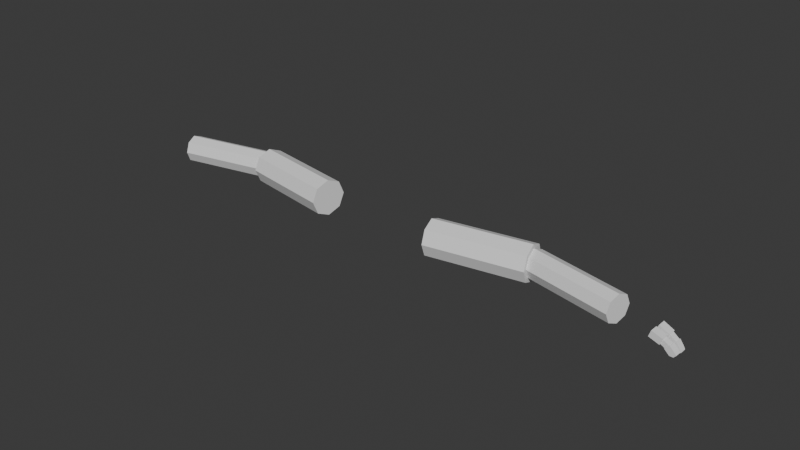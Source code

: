 # Source: NewRig2.blend  (saved by Blender 5.1.30; exported with 4.5.12 LTS)
import bpy
from mathutils import Matrix  # noqa: F401  (used for matrix-valued properties, if any)

bpy.ops.wm.read_factory_settings(use_empty=True)
scene = bpy.context.scene
scene.name = 'Scene'

# ---- collections
col_collection = bpy.data.collections.new('Collection'); scene.collection.children.link(col_collection)
col_export = bpy.data.collections.new('Export'); scene.collection.children.link(col_export)

# ---- world
world_world = bpy.data.worlds.new('World'); scene.world = world_world
world_world.use_nodes = True; world_world.node_tree.nodes.clear()
_N = world_world.node_tree.nodes; _L = world_world.node_tree.links
n0 = _N.new('ShaderNodeOutputWorld'); n0.name = 'World Output'; n0.location = (200, 100)
n1 = _N.new('ShaderNodeBackground'); n1.name = 'Background'; n1.location = (-200, 100)
n1.inputs[0].default_value = (0.05088, 0.05088, 0.05088, 1.0)
_L.new(n1.outputs[0], n0.inputs[0])
n0.is_active_output = True
world_world.color = (0.05088, 0.05088, 0.05088)
world_world.sun_shadow_jitter_overblur = 0.0

# ---- meshes
me_cylinder = bpy.data.meshes.new('Cylinder')
me_cylinder.from_pydata([(-3.27e-09, 0.05735, -0.154), (-3.27e-09, 0.05735, 0.154), (0.04055, 0.04055, -0.154), (0.04055, 0.04055, 0.154), (0.05735, -1.12e-08, -0.154), (0.05735, 7.244e-09, 0.154), (0.04055, -0.04055, -0.154), (0.04055, -0.04055, 0.154), (-6.715e-09, -0.05735, -0.154), (-6.715e-09, -0.05735, 0.154), (-0.04055, -0.04055, -0.154), (-0.04055, -0.04055, 0.154), (-0.05735, -7.244e-09, -0.154), (-0.05735, 1.12e-08, 0.154), (-0.04055, 0.04055, -0.154), (-0.04055, 0.04055, 0.154)], [], [(0, 1, 3, 2), (2, 3, 5, 4), (4, 5, 7, 6), (6, 7, 9, 8), (8, 9, 11, 10), (10, 11, 13, 12), (3, 1, 15, 13, 11, 9, 7, 5), (12, 13, 15, 14), (14, 15, 1, 0), (0, 2, 4, 6, 8, 10, 12, 14)])
_uv = me_cylinder.uv_layers.new(name='UVMap')
_uv.uv.foreach_set('vector', [1.0, 0.5, 1.0, 1.0, 0.875, 1.0, 0.875, 0.5, 0.875, 0.5, 0.875, 1.0, 0.75, 1.0, 0.75, 0.5, 0.75, 0.5, 0.75, 1.0, 0.625, 1.0, 0.625, 0.5, 0.625, 0.5, 0.625, 1.0, 0.5, 1.0, 0.5, 0.5, 0.5, 0.5, 0.5, 1.0, 0.375, 1.0, 0.375, 0.5, 0.375, 0.5, 0.375, 1.0, 0.25, 1.0, 0.25, 0.5, 0.4197, 0.4197, 0.25, 0.49, 0.08029, 0.4197, 0.01, 0.25, 0.08029, 0.08029, 0.25, 0.01, 0.4197, 0.08029, 0.49, 0.25, 0.25, 0.5, 0.25, 1.0, 0.125, 1.0, 0.125, 0.5, 0.125, 0.5, 0.125, 1.0, 0.0, 1.0, 0.0, 0.5, 0.75, 0.49, 0.9197, 0.4197, 0.99, 0.25, 0.9197, 0.08029, 0.75, 0.01, 0.5803, 0.08029, 0.51, 0.25, 0.5803, 0.4197])
me_cylinder.update()
me_cylinder_001 = bpy.data.meshes.new('Cylinder.001')
me_cylinder_001.from_pydata([(-3.161e-08, 0.04334, -0.1503), (-3.161e-08, 0.04334, 0.1503), (0.03064, 0.03064, -0.1503), (0.03064, 0.03064, 0.1503), (0.04334, -9.809e-09, -0.1503), (0.04334, -4.631e-10, 0.1503), (0.03064, -0.03064, -0.1503), (0.03064, -0.03064, 0.1503), (-3.421e-08, -0.04334, -0.1503), (-3.421e-08, -0.04334, 0.1503), (-0.03064, -0.03064, -0.1503), (-0.03064, -0.03064, 0.1503), (-0.04334, -6.82e-09, -0.1503), (-0.04334, 2.525e-09, 0.1503), (-0.03064, 0.03064, -0.1503), (-0.03064, 0.03064, 0.1503)], [], [(0, 1, 3, 2), (2, 3, 5, 4), (4, 5, 7, 6), (6, 7, 9, 8), (8, 9, 11, 10), (10, 11, 13, 12), (3, 1, 15, 13, 11, 9, 7, 5), (12, 13, 15, 14), (14, 15, 1, 0), (0, 2, 4, 6, 8, 10, 12, 14)])
_uv = me_cylinder_001.uv_layers.new(name='UVMap')
_uv.uv.foreach_set('vector', [1.0, 0.5, 1.0, 1.0, 0.875, 1.0, 0.875, 0.5, 0.875, 0.5, 0.875, 1.0, 0.75, 1.0, 0.75, 0.5, 0.75, 0.5, 0.75, 1.0, 0.625, 1.0, 0.625, 0.5, 0.625, 0.5, 0.625, 1.0, 0.5, 1.0, 0.5, 0.5, 0.5, 0.5, 0.5, 1.0, 0.375, 1.0, 0.375, 0.5, 0.375, 0.5, 0.375, 1.0, 0.25, 1.0, 0.25, 0.5, 0.4197, 0.4197, 0.25, 0.49, 0.08029, 0.4197, 0.01, 0.25, 0.08029, 0.08029, 0.25, 0.01, 0.4197, 0.08029, 0.49, 0.25, 0.25, 0.5, 0.25, 1.0, 0.125, 1.0, 0.125, 0.5, 0.125, 0.5, 0.125, 1.0, 0.0, 1.0, 0.0, 0.5, 0.75, 0.49, 0.9197, 0.4197, 0.99, 0.25, 0.9197, 0.08029, 0.75, 0.01, 0.5803, 0.08029, 0.51, 0.25, 0.5803, 0.4197])
me_cylinder_001.update()
me_cube_001 = bpy.data.meshes.new('Cube.001')
me_cube_001.from_pydata([(-0.02911, -0.01216, -0.01024), (-0.02911, -0.01216, 0.01024), (-0.02911, 0.01216, -0.01024), (-0.02911, 0.01216, 0.01024), (0.004606, -0.01216, -0.01024), (0.004606, -0.01216, 0.01024), (0.004606, 0.01216, -0.01024), (0.004606, 0.01216, 0.01024)], [], [(0, 1, 3, 2), (2, 3, 7, 6), (6, 7, 5, 4), (4, 5, 1, 0), (2, 6, 4, 0), (7, 3, 1, 5)])
_uv = me_cube_001.uv_layers.new(name='UVMap')
_uv.uv.foreach_set('vector', [0.375, 0.0, 0.625, 0.0, 0.625, 0.25, 0.375, 0.25, 0.375, 0.25, 0.625, 0.25, 0.6575, 0.4675, 0.3425, 0.4675, 0.3425, 0.4675, 0.6575, 0.4675, 0.6575, 0.7825, 0.3425, 0.7825, 0.3425, 0.7825, 0.6575, 0.7825, 0.625, 1.0, 0.375, 1.0, 0.125, 0.5, 0.3425, 0.4675, 0.3425, 0.7825, 0.125, 0.75, 0.6575, 0.4675, 0.875, 0.5, 0.875, 0.75, 0.6575, 0.7825])
me_cube_001.update()
me_cube_002 = bpy.data.meshes.new('Cube.002')
me_cube_002.from_pydata([(-0.01832, -0.009058, -0.007636), (-0.01832, -0.009047, 0.007625), (-0.01833, 0.00906, -0.007625), (-0.01833, 0.009071, 0.007637), (0.00568, -0.009071, -0.007637), (0.00568, -0.00906, 0.007625), (0.005672, 0.009047, -0.007625), (0.005672, 0.009058, 0.007636)], [], [(0, 1, 3, 2), (2, 3, 7, 6), (6, 7, 5, 4), (4, 5, 1, 0), (2, 6, 4, 0), (7, 3, 1, 5)])
_uv = me_cube_002.uv_layers.new(name='UVMap')
_uv.uv.foreach_set('vector', [0.375, 0.0, 0.625, 0.0, 0.625, 0.25, 0.375, 0.25, 0.375, 0.25, 0.625, 0.25, 0.625, 0.5, 0.375, 0.5, 0.375, 0.5, 0.625, 0.5, 0.625, 0.75, 0.375, 0.75, 0.375, 0.75, 0.625, 0.75, 0.625, 1.0, 0.375, 1.0, 0.125, 0.5, 0.375, 0.5, 0.375, 0.75, 0.125, 0.75, 0.625, 0.5, 0.875, 0.5, 0.875, 0.75, 0.625, 0.75])
me_cube_002.update()
me_cube_003 = bpy.data.meshes.new('Cube.003')
me_cube_003.from_pydata([(-0.02112, -0.01037, -0.008756), (-0.02112, -0.01034, 0.01038), (-0.02114, 0.01039, -0.008728), (-0.02114, 0.01042, 0.01041), (0.00768, -0.0104, -0.001314), (0.00768, -0.01038, 0.008728), (0.007654, 0.01036, -0.001286), (0.007654, 0.01037, 0.008756), (-0.0006612, 0.01036, -0.008728), (-0.0006614, 0.01039, 0.01002), (-0.0006354, -0.0104, -0.008757), (-0.0006356, -0.01037, 0.00999)], [], [(0, 1, 3, 2), (8, 9, 7, 6), (6, 7, 5, 4), (10, 11, 1, 0), (8, 6, 4, 10), (9, 3, 1, 11), (7, 9, 11, 5), (2, 8, 10, 0), (4, 5, 11, 10), (2, 3, 9, 8)])
_uv = me_cube_003.uv_layers.new(name='UVMap')
_uv.uv.foreach_set('vector', [0.375, 0.0, 0.6486, 0.0, 0.6486, 0.25, 0.375, 0.25, 0.375, 0.4257, 0.625, 0.4257, 0.625, 0.5, 0.4814, 0.5, 0.4814, 0.5, 0.625, 0.5, 0.625, 0.75, 0.4814, 0.75, 0.375, 0.8243, 0.625, 0.8243, 0.6486, 1.0, 0.375, 1.0, 0.3007, 0.5, 0.4814, 0.5, 0.4814, 0.75, 0.3007, 0.75, 0.6993, 0.5, 0.875, 0.5, 0.875, 0.75, 0.6993, 0.75, 0.625, 0.5, 0.6993, 0.5, 0.6993, 0.75, 0.625, 0.75, 0.125, 0.5, 0.3007, 0.5, 0.3007, 0.75, 0.125, 0.75, 0.4814, 0.75, 0.625, 0.75, 0.625, 0.8243, 0.375, 0.8243, 0.375, 0.25, 0.6486, 0.25, 0.625, 0.4257, 0.375, 0.4257])
me_cube_003.update()
me_cube_004 = bpy.data.meshes.new('Cube.004')
me_cube_004.from_pydata([(-0.02911, -0.01216, -0.01024), (-0.02911, -0.01216, 0.01024), (-0.02911, 0.01216, -0.01024), (-0.02911, 0.01216, 0.01024), (0.004606, -0.01216, -0.01024), (0.004606, -0.01216, 0.01024), (0.004606, 0.01216, -0.01024), (0.004606, 0.01216, 0.01024)], [], [(0, 1, 3, 2), (2, 3, 7, 6), (6, 7, 5, 4), (4, 5, 1, 0), (2, 6, 4, 0), (7, 3, 1, 5)])
_uv = me_cube_004.uv_layers.new(name='UVMap')
_uv.uv.foreach_set('vector', [0.375, 0.0, 0.625, 0.0, 0.625, 0.25, 0.375, 0.25, 0.375, 0.25, 0.625, 0.25, 0.6575, 0.4675, 0.3425, 0.4675, 0.3425, 0.4675, 0.6575, 0.4675, 0.6575, 0.7825, 0.3425, 0.7825, 0.3425, 0.7825, 0.6575, 0.7825, 0.625, 1.0, 0.375, 1.0, 0.125, 0.5, 0.3425, 0.4675, 0.3425, 0.7825, 0.125, 0.75, 0.6575, 0.4675, 0.875, 0.5, 0.875, 0.75, 0.6575, 0.7825])
me_cube_004.update()
me_cube_005 = bpy.data.meshes.new('Cube.005')
me_cube_005.from_pydata([(-0.01832, -0.009058, -0.007636), (-0.01832, -0.009047, 0.007625), (-0.01833, 0.00906, -0.007625), (-0.01833, 0.009071, 0.007637), (0.00568, -0.009071, -0.007637), (0.00568, -0.00906, 0.007625), (0.005672, 0.009047, -0.007625), (0.005672, 0.009058, 0.007636)], [], [(0, 1, 3, 2), (2, 3, 7, 6), (6, 7, 5, 4), (4, 5, 1, 0), (2, 6, 4, 0), (7, 3, 1, 5)])
_uv = me_cube_005.uv_layers.new(name='UVMap')
_uv.uv.foreach_set('vector', [0.375, 0.0, 0.625, 0.0, 0.625, 0.25, 0.375, 0.25, 0.375, 0.25, 0.625, 0.25, 0.625, 0.5, 0.375, 0.5, 0.375, 0.5, 0.625, 0.5, 0.625, 0.75, 0.375, 0.75, 0.375, 0.75, 0.625, 0.75, 0.625, 1.0, 0.375, 1.0, 0.125, 0.5, 0.375, 0.5, 0.375, 0.75, 0.125, 0.75, 0.625, 0.5, 0.875, 0.5, 0.875, 0.75, 0.625, 0.75])
me_cube_005.update()
me_cube_006 = bpy.data.meshes.new('Cube.006')
me_cube_006.from_pydata([(-0.02112, -0.01037, -0.008756), (-0.02112, -0.01034, 0.01038), (-0.02114, 0.01039, -0.008728), (-0.02114, 0.01042, 0.01041), (0.00768, -0.0104, -0.001314), (0.00768, -0.01038, 0.008728), (0.007654, 0.01036, -0.001286), (0.007654, 0.01037, 0.008756), (-0.0006612, 0.01036, -0.008728), (-0.0006614, 0.01039, 0.01002), (-0.0006354, -0.0104, -0.008757), (-0.0006356, -0.01037, 0.00999)], [], [(0, 1, 3, 2), (8, 9, 7, 6), (6, 7, 5, 4), (10, 11, 1, 0), (8, 6, 4, 10), (9, 3, 1, 11), (7, 9, 11, 5), (2, 8, 10, 0), (4, 5, 11, 10), (2, 3, 9, 8)])
_uv = me_cube_006.uv_layers.new(name='UVMap')
_uv.uv.foreach_set('vector', [0.375, 0.0, 0.6486, 0.0, 0.6486, 0.25, 0.375, 0.25, 0.375, 0.4257, 0.625, 0.4257, 0.625, 0.5, 0.4814, 0.5, 0.4814, 0.5, 0.625, 0.5, 0.625, 0.75, 0.4814, 0.75, 0.375, 0.8243, 0.625, 0.8243, 0.6486, 1.0, 0.375, 1.0, 0.3007, 0.5, 0.4814, 0.5, 0.4814, 0.75, 0.3007, 0.75, 0.6993, 0.5, 0.875, 0.5, 0.875, 0.75, 0.6993, 0.75, 0.625, 0.5, 0.6993, 0.5, 0.6993, 0.75, 0.625, 0.75, 0.125, 0.5, 0.3007, 0.5, 0.3007, 0.75, 0.125, 0.75, 0.4814, 0.75, 0.625, 0.75, 0.625, 0.8243, 0.375, 0.8243, 0.375, 0.25, 0.6486, 0.25, 0.625, 0.4257, 0.375, 0.4257])
me_cube_006.update()
arm_metarig = bpy.data.armatures.new('metarig')  # bones are not reproduced

# ---- objects
ob_metarig = bpy.data.objects.new('metarig', arm_metarig)
ob_cylinder = bpy.data.objects.new('Cylinder', me_cylinder)
ob_cylinder_001 = bpy.data.objects.new('Cylinder.001', me_cylinder_001)
ob_cube = bpy.data.objects.new('Cube', me_cube_001)
ob_cube_001 = bpy.data.objects.new('Cube.001', me_cube_002)
ob_cube_002 = bpy.data.objects.new('Cube.002', me_cube_003)
ob_cube_003 = bpy.data.objects.new('Cube.003', me_cube_004)
ob_cube_004 = bpy.data.objects.new('Cube.004', me_cube_005)
ob_cube_005 = bpy.data.objects.new('Cube.005', me_cube_006)

# ---- transforms, parenting, visibility, modifiers, constraints
ob_metarig.location = (0.0, 0.0, 0.0)
ob_cylinder.location = (0.3486, 0.05323, 1.58)
ob_cylinder.rotation_euler = (0.1748, -1.571, 0.0)
_m = ob_cylinder.modifiers.new('Mirror', 'MIRROR')
_m.mirror_object = ob_metarig
ob_cylinder_001.location = (0.6472, 0.05249, 1.58)
ob_cylinder_001.rotation_euler = (-0.2119, -1.571, 0.0)
_m = ob_cylinder_001.modifiers.new('Mirror', 'MIRROR')
_m.mirror_object = ob_metarig
ob_cube.location = (0.9398, -0.02284, 1.574)
ob_cube.rotation_euler = (0.006104, 0.3265, -0.02579)
ob_cube_001.location = (0.9584, -0.02363, 1.564)
ob_cube_001.rotation_euler = (0.0009486, 0.5025, -0.02787)
ob_cube_002.location = (0.9751, -0.02428, 1.549)
ob_cube_002.rotation_euler = (-0.00805, 0.7426, -0.03316)
ob_cube_003.location = (0.9389, 0.01343, 1.57)
ob_cube_003.rotation_euler = (0.005862, 0.4621, -0.001695)
ob_cube_004.location = (0.9561, 0.0131, 1.558)
ob_cube_004.rotation_euler = (0.0002016, 0.6629, -0.004098)
ob_cube_005.location = (0.9699, 0.01284, 1.539)
ob_cube_005.rotation_euler = (-0.01098, 0.9372, -0.01116)

# ---- collection membership
col_collection.objects.link(ob_metarig)
col_collection.objects.link(ob_cylinder)
col_collection.objects.link(ob_cylinder_001)
col_collection.objects.link(ob_cube)
col_collection.objects.link(ob_cube_001)
col_collection.objects.link(ob_cube_002)
col_collection.objects.link(ob_cube_003)
col_collection.objects.link(ob_cube_004)
col_collection.objects.link(ob_cube_005)

# ---- scene / render settings (as saved in the file)
scene.frame_start = 1; scene.frame_end = 250; scene.frame_set(111)
scene.render.engine = 'BLENDER_EEVEE_NEXT'
scene.render.fps = 30
scene.render.bake_bias = 0.0
scene.render.bake_samples = 0
scene.cycles.sampling_pattern = 'TABULATED_SOBOL'
scene.eevee.use_volume_custom_range = False
bpy.context.view_layer.update()

# ---- added for rendering (the .blend has no active camera and no usable light): camera, sun
cam_auto = bpy.data.cameras.new('AutoCamera')
cam_auto.lens = 50.0
cam_auto.sensor_width = 36.0
cam_auto.clip_end = 1000.0
ob_auto_camera = bpy.data.objects.new('AutoCamera', cam_auto)
scene.collection.objects.link(ob_auto_camera)
ob_auto_camera.location = (1.89403, -2.14729, 3.02827)
ob_auto_camera.rotation_euler = (1.09748, -7.21219e-08, 0.694738)
scene.camera = ob_auto_camera
light_auto_sun = bpy.data.lights.new('AutoSun', 'SUN')
light_auto_sun.energy = 3.0
light_auto_sun.angle = 0.0523599
ob_auto_sun = bpy.data.objects.new('AutoSun', light_auto_sun)
scene.collection.objects.link(ob_auto_sun)
ob_auto_sun.rotation_euler = (0.872665, 0.174533, 0.523599)
bpy.context.view_layer.update()
